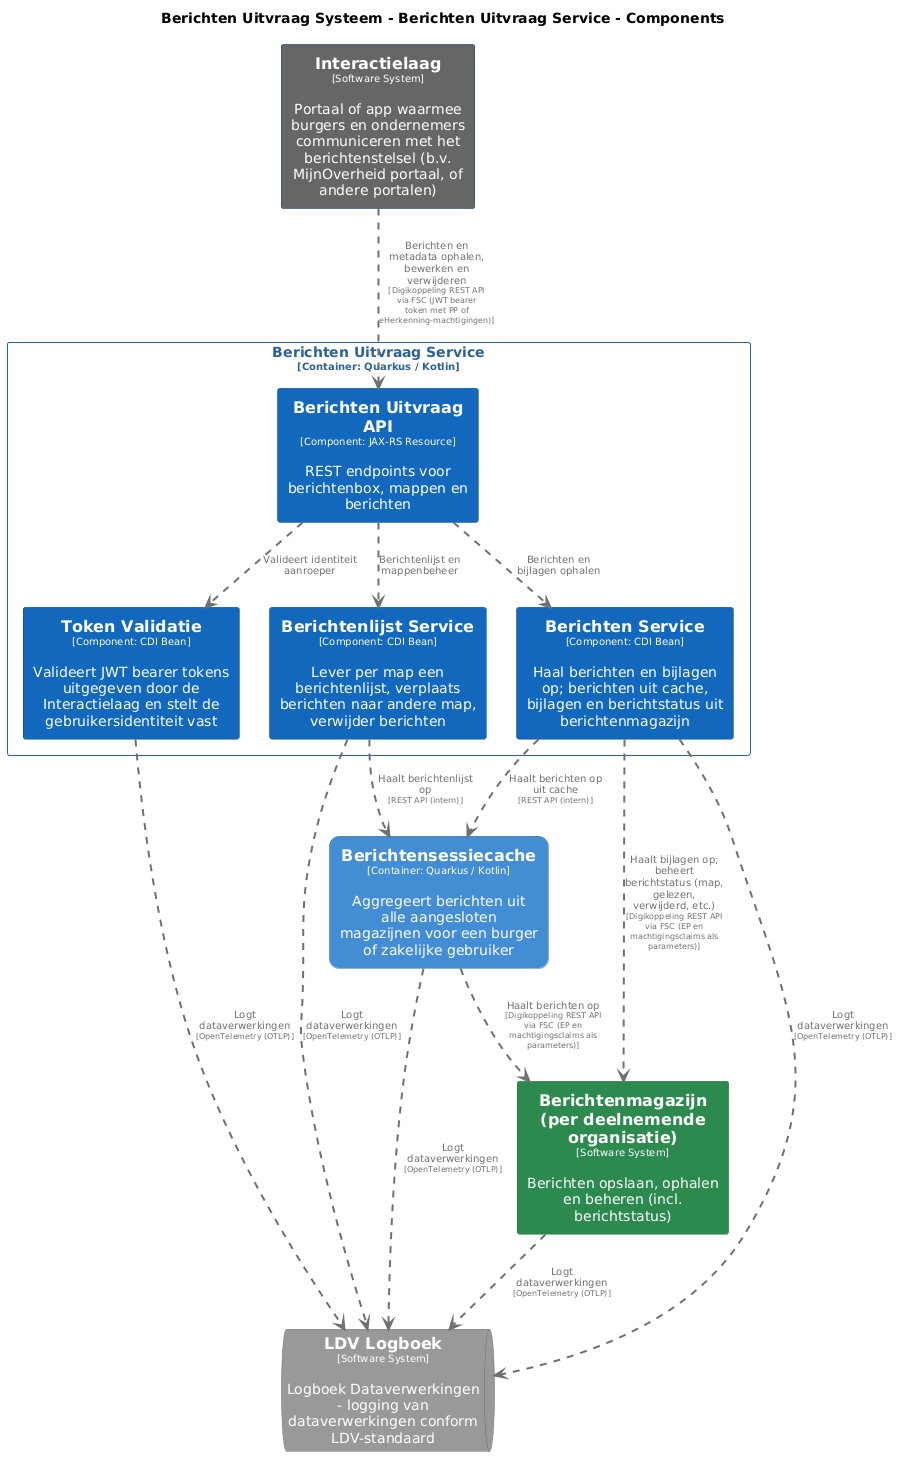

The diagram above was rendered by PlantUML. Its source (embedded in the PNG):
@startuml
set separator none
title Berichten Uitvraag Systeem - Berichten Uitvraag Service - Components

top to bottom direction
skinparam ranksep 60
skinparam nodesep 30

skinparam {
  arrowFontSize 10
  defaultTextAlignment center
  wrapWidth 200
  maxMessageSize 100
}

hide stereotype

skinparam rectangle<<BerichtenUitvraagSysteem.BerichtenUitvraagService.BerichtenService>> {
  BackgroundColor #1168bd
  FontColor #ffffff
  BorderColor #0b4884
  shadowing false
}
skinparam rectangle<<BerichtenUitvraagSysteem.BerichtenUitvraagService.BerichtenUitvraagAPI>> {
  BackgroundColor #1168bd
  FontColor #ffffff
  BorderColor #0b4884
  shadowing false
}
skinparam rectangle<<BerichtenUitvraagSysteem.BerichtenUitvraagService.BerichtenlijstService>> {
  BackgroundColor #1168bd
  FontColor #ffffff
  BorderColor #0b4884
  shadowing false
}
skinparam rectangle<<Berichtenmagazijnperdeelnemendeorganisatie>> {
  BackgroundColor #2d8a4e
  FontColor #ffffff
  BorderColor #1e6b38
  shadowing false
}
skinparam rectangle<<BerichtenUitvraagSysteem.Berichtensessiecache>> {
  BackgroundColor #438dd5
  FontColor #ffffff
  BorderColor #2e6295
  roundCorner 20
  shadowing false
}
skinparam rectangle<<Interactielaag>> {
  BackgroundColor #666666
  FontColor #ffffff
  BorderColor #0b4884
  shadowing false
}
skinparam queue<<LDVLogboek>> {
  BackgroundColor #999999
  FontColor #ffffff
  BorderColor #6b6b6b
  shadowing false
}
skinparam rectangle<<BerichtenUitvraagSysteem.BerichtenUitvraagService.TokenValidatie>> {
  BackgroundColor #1168bd
  FontColor #ffffff
  BorderColor #0b4884
  shadowing false
}
skinparam rectangle<<BerichtenUitvraagSysteem.BerichtenUitvraagService>> {
  BorderColor #2e6295
  FontColor #2e6295
  shadowing false
}

rectangle "==Interactielaag\n<size:10>[Software System]</size>\n\nPortaal of app waarmee burgers en ondernemers communiceren met het berichtenstelsel (b.v. MijnOverheid portaal, of andere portalen)" <<Interactielaag>> as Interactielaag
rectangle "==Berichtenmagazijn (per deelnemende organisatie)\n<size:10>[Software System]</size>\n\nBerichten opslaan, ophalen en beheren (incl. berichtstatus)" <<Berichtenmagazijnperdeelnemendeorganisatie>> as Berichtenmagazijnperdeelnemendeorganisatie
rectangle "==Berichtensessiecache\n<size:10>[Container: Quarkus / Kotlin]</size>\n\nAggregeert berichten uit alle aangesloten magazijnen voor een burger of zakelijke gebruiker" <<BerichtenUitvraagSysteem.Berichtensessiecache>> as BerichtenUitvraagSysteem.Berichtensessiecache
queue "==LDV Logboek\n<size:10>[Software System]</size>\n\nLogboek Dataverwerkingen - logging van dataverwerkingen conform LDV-standaard" <<LDVLogboek>> as LDVLogboek

rectangle "Berichten Uitvraag Service\n<size:10>[Container: Quarkus / Kotlin]</size>" <<BerichtenUitvraagSysteem.BerichtenUitvraagService>> {
  rectangle "==Berichten Uitvraag API\n<size:10>[Component: JAX-RS Resource]</size>\n\nREST endpoints voor berichtenbox, mappen en berichten" <<BerichtenUitvraagSysteem.BerichtenUitvraagService.BerichtenUitvraagAPI>> as BerichtenUitvraagSysteem.BerichtenUitvraagService.BerichtenUitvraagAPI
  rectangle "==Token Validatie\n<size:10>[Component: CDI Bean]</size>\n\nValideert JWT bearer tokens uitgegeven door de Interactielaag en stelt de gebruikersidentiteit vast" <<BerichtenUitvraagSysteem.BerichtenUitvraagService.TokenValidatie>> as BerichtenUitvraagSysteem.BerichtenUitvraagService.TokenValidatie
  rectangle "==Berichtenlijst Service\n<size:10>[Component: CDI Bean]</size>\n\nLever per map een berichtenlijst, verplaats berichten naar andere map, verwijder berichten" <<BerichtenUitvraagSysteem.BerichtenUitvraagService.BerichtenlijstService>> as BerichtenUitvraagSysteem.BerichtenUitvraagService.BerichtenlijstService
  rectangle "==Berichten Service\n<size:10>[Component: CDI Bean]</size>\n\nHaal berichten en bijlagen op; berichten uit cache, bijlagen en berichtstatus uit berichtenmagazijn" <<BerichtenUitvraagSysteem.BerichtenUitvraagService.BerichtenService>> as BerichtenUitvraagSysteem.BerichtenUitvraagService.BerichtenService
}

BerichtenUitvraagSysteem.Berichtensessiecache .[#707070,thickness=2].> Berichtenmagazijnperdeelnemendeorganisatie : "<color:#707070>Haalt berichten op\n<color:#707070><size:8>[Digikoppeling REST API via FSC (EP en machtigingsclaims als parameters)]</size>"
Berichtenmagazijnperdeelnemendeorganisatie .[#707070,thickness=2].> LDVLogboek : "<color:#707070>Logt dataverwerkingen\n<color:#707070><size:8>[OpenTelemetry (OTLP)]</size>"
BerichtenUitvraagSysteem.Berichtensessiecache .[#707070,thickness=2].> LDVLogboek : "<color:#707070>Logt dataverwerkingen\n<color:#707070><size:8>[OpenTelemetry (OTLP)]</size>"
BerichtenUitvraagSysteem.BerichtenUitvraagService.TokenValidatie .[#707070,thickness=2].> LDVLogboek : "<color:#707070>Logt dataverwerkingen\n<color:#707070><size:8>[OpenTelemetry (OTLP)]</size>"
BerichtenUitvraagSysteem.BerichtenUitvraagService.BerichtenlijstService .[#707070,thickness=2].> LDVLogboek : "<color:#707070>Logt dataverwerkingen\n<color:#707070><size:8>[OpenTelemetry (OTLP)]</size>"
BerichtenUitvraagSysteem.BerichtenUitvraagService.BerichtenService .[#707070,thickness=2].> LDVLogboek : "<color:#707070>Logt dataverwerkingen\n<color:#707070><size:8>[OpenTelemetry (OTLP)]</size>"
BerichtenUitvraagSysteem.BerichtenUitvraagService.BerichtenUitvraagAPI .[#707070,thickness=2].> BerichtenUitvraagSysteem.BerichtenUitvraagService.TokenValidatie : "<color:#707070>Valideert identiteit aanroeper"
BerichtenUitvraagSysteem.BerichtenUitvraagService.BerichtenUitvraagAPI .[#707070,thickness=2].> BerichtenUitvraagSysteem.BerichtenUitvraagService.BerichtenlijstService : "<color:#707070>Berichtenlijst en mappenbeheer"
BerichtenUitvraagSysteem.BerichtenUitvraagService.BerichtenUitvraagAPI .[#707070,thickness=2].> BerichtenUitvraagSysteem.BerichtenUitvraagService.BerichtenService : "<color:#707070>Berichten en bijlagen ophalen"
BerichtenUitvraagSysteem.BerichtenUitvraagService.BerichtenService .[#707070,thickness=2].> BerichtenUitvraagSysteem.Berichtensessiecache : "<color:#707070>Haalt berichten op uit cache\n<color:#707070><size:8>[REST API (intern)]</size>"
BerichtenUitvraagSysteem.BerichtenUitvraagService.BerichtenlijstService .[#707070,thickness=2].> BerichtenUitvraagSysteem.Berichtensessiecache : "<color:#707070>Haalt berichtenlijst op\n<color:#707070><size:8>[REST API (intern)]</size>"
Interactielaag .[#707070,thickness=2].> BerichtenUitvraagSysteem.BerichtenUitvraagService.BerichtenUitvraagAPI : "<color:#707070>Berichten en metadata ophalen, bewerken en verwijderen\n<color:#707070><size:8>[Digikoppeling REST API via FSC (JWT bearer token met PP of eHerkenning-machtigingen)]</size>"
BerichtenUitvraagSysteem.BerichtenUitvraagService.BerichtenService .[#707070,thickness=2].> Berichtenmagazijnperdeelnemendeorganisatie : "<color:#707070>Haalt bijlagen op; beheert berichtstatus (map, gelezen, verwijderd, etc.)\n<color:#707070><size:8>[Digikoppeling REST API via FSC (EP en machtigingsclaims als parameters)]</size>"
@enduml